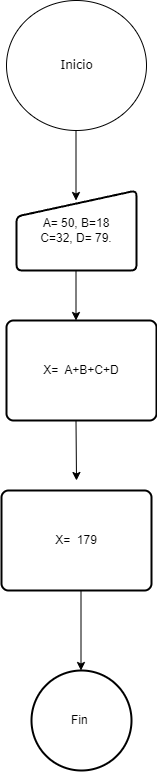

The diagram above was exported from draw.io. Its source (the exported page's mxGraphModel, read from the mxfile embedded in the PNG):
<mxGraphModel dx="1050" dy="557" grid="1" gridSize="10" guides="1" tooltips="1" connect="1" arrows="1" fold="1" page="1" pageScale="1" pageWidth="1169" pageHeight="827" math="0" shadow="0">
  <root>
    <mxCell id="0" />
    <mxCell id="1" parent="0" />
    <mxCell id="xPLbw49tUDnj7LsjVKxb-1" value="Inicio" style="verticalLabelPosition=middle;verticalAlign=middle;html=1;shape=mxgraph.flowchart.on-page_reference;fontFamily=Verdana;labelPosition=center;align=center;" vertex="1" parent="1">
      <mxGeometry x="360" y="20" width="140" height="130" as="geometry" />
    </mxCell>
    <mxCell id="xPLbw49tUDnj7LsjVKxb-2" value="" style="endArrow=classic;html=1;rounded=0;" edge="1" parent="1">
      <mxGeometry width="50" height="50" relative="1" as="geometry">
        <mxPoint x="429.5" y="150" as="sourcePoint" />
        <mxPoint x="429.5" y="220" as="targetPoint" />
      </mxGeometry>
    </mxCell>
    <mxCell id="xPLbw49tUDnj7LsjVKxb-3" value="" style="endArrow=classic;html=1;rounded=0;" edge="1" parent="1">
      <mxGeometry width="50" height="50" relative="1" as="geometry">
        <mxPoint x="429.5" y="280" as="sourcePoint" />
        <mxPoint x="429.5" y="340" as="targetPoint" />
      </mxGeometry>
    </mxCell>
    <mxCell id="xPLbw49tUDnj7LsjVKxb-4" value="A= 50, B=18&lt;div&gt;C=32, D= 79.&lt;/div&gt;" style="html=1;strokeWidth=2;shape=manualInput;whiteSpace=wrap;rounded=1;size=26;arcSize=11;" vertex="1" parent="1">
      <mxGeometry x="370" y="210" width="120" height="80" as="geometry" />
    </mxCell>
    <mxCell id="xPLbw49tUDnj7LsjVKxb-5" value="X=&amp;nbsp; A+B+C+D" style="rounded=1;whiteSpace=wrap;html=1;absoluteArcSize=1;arcSize=14;strokeWidth=2;" vertex="1" parent="1">
      <mxGeometry x="360" y="340" width="150" height="100" as="geometry" />
    </mxCell>
    <mxCell id="xPLbw49tUDnj7LsjVKxb-6" value="" style="endArrow=classic;html=1;rounded=0;" edge="1" parent="1">
      <mxGeometry width="50" height="50" relative="1" as="geometry">
        <mxPoint x="429.5" y="440" as="sourcePoint" />
        <mxPoint x="430" y="500" as="targetPoint" />
      </mxGeometry>
    </mxCell>
    <mxCell id="xPLbw49tUDnj7LsjVKxb-9" value="" style="edgeStyle=orthogonalEdgeStyle;rounded=0;orthogonalLoop=1;jettySize=auto;html=1;" edge="1" parent="1">
      <mxGeometry relative="1" as="geometry">
        <mxPoint x="434.5" y="610" as="sourcePoint" />
        <mxPoint x="434.5" y="690" as="targetPoint" />
      </mxGeometry>
    </mxCell>
    <mxCell id="xPLbw49tUDnj7LsjVKxb-10" value="X=&amp;nbsp; 179" style="rounded=1;whiteSpace=wrap;html=1;absoluteArcSize=1;arcSize=14;strokeWidth=2;" vertex="1" parent="1">
      <mxGeometry x="355" y="510" width="150" height="100" as="geometry" />
    </mxCell>
    <mxCell id="xPLbw49tUDnj7LsjVKxb-11" value="Fin&amp;nbsp;" style="strokeWidth=2;html=1;shape=mxgraph.flowchart.start_2;whiteSpace=wrap;" vertex="1" parent="1">
      <mxGeometry x="385" y="690" width="100" height="100" as="geometry" />
    </mxCell>
  </root>
</mxGraphModel>